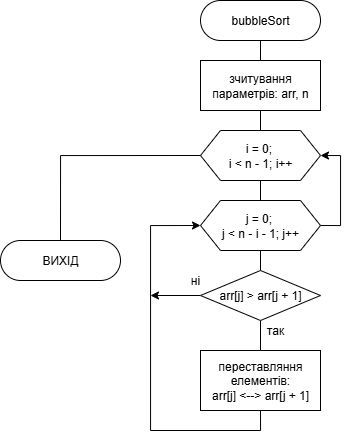

The diagram above was exported from draw.io. Its source (the exported page's mxGraphModel, read from the mxfile embedded in the PNG):
<mxGraphModel dx="1691" dy="838" grid="1" gridSize="10" guides="1" tooltips="1" connect="1" arrows="1" fold="1" page="1" pageScale="1" pageWidth="827" pageHeight="1169" math="0" shadow="0">
  <root>
    <mxCell id="0" />
    <mxCell id="1" parent="0" />
    <mxCell id="2" style="edgeStyle=orthogonalEdgeStyle;rounded=0;orthogonalLoop=1;jettySize=auto;html=1;exitX=0.5;exitY=1;exitDx=0;exitDy=0;endArrow=none;endFill=0;" edge="1" source="3" parent="1">
      <mxGeometry relative="1" as="geometry">
        <mxPoint x="350" y="150" as="targetPoint" />
      </mxGeometry>
    </mxCell>
    <mxCell id="3" value="bubbleSort" style="rounded=1;whiteSpace=wrap;html=1;arcSize=50;fontFamily=Helvetica;" vertex="1" parent="1">
      <mxGeometry x="290" y="90" width="120" height="40" as="geometry" />
    </mxCell>
    <mxCell id="4" style="edgeStyle=orthogonalEdgeStyle;rounded=0;orthogonalLoop=1;jettySize=auto;html=1;exitX=0.5;exitY=1;exitDx=0;exitDy=0;entryX=0.5;entryY=0;entryDx=0;entryDy=0;endArrow=none;endFill=0;" edge="1" source="6" target="9" parent="1">
      <mxGeometry relative="1" as="geometry" />
    </mxCell>
    <mxCell id="5" style="edgeStyle=orthogonalEdgeStyle;rounded=0;orthogonalLoop=1;jettySize=auto;html=1;exitX=0;exitY=0.5;exitDx=0;exitDy=0;entryX=0.5;entryY=0;entryDx=0;entryDy=0;endArrow=none;endFill=0;" edge="1" source="6" target="19" parent="1">
      <mxGeometry relative="1" as="geometry">
        <mxPoint x="130" y="320" as="targetPoint" />
      </mxGeometry>
    </mxCell>
    <mxCell id="6" value="i = 0;&amp;nbsp;&lt;div&gt;i &amp;lt; n - 1; i++&lt;/div&gt;" style="shape=hexagon;perimeter=hexagonPerimeter2;whiteSpace=wrap;html=1;fixedSize=1;fontFamily=Helvetica;" vertex="1" parent="1">
      <mxGeometry x="290" y="220" width="120" height="50" as="geometry" />
    </mxCell>
    <mxCell id="7" style="edgeStyle=orthogonalEdgeStyle;rounded=0;orthogonalLoop=1;jettySize=auto;html=1;exitX=0.5;exitY=1;exitDx=0;exitDy=0;entryX=0.5;entryY=0;entryDx=0;entryDy=0;endArrow=none;endFill=0;" edge="1" source="9" target="12" parent="1">
      <mxGeometry relative="1" as="geometry" />
    </mxCell>
    <mxCell id="8" style="edgeStyle=orthogonalEdgeStyle;rounded=0;orthogonalLoop=1;jettySize=auto;html=1;exitX=1;exitY=0.5;exitDx=0;exitDy=0;entryX=1;entryY=0.5;entryDx=0;entryDy=0;" edge="1" source="9" target="6" parent="1">
      <mxGeometry relative="1" as="geometry" />
    </mxCell>
    <mxCell id="9" value="j = 0;&amp;nbsp;&lt;div&gt;j &amp;lt; n - i - 1; j++&lt;/div&gt;" style="shape=hexagon;perimeter=hexagonPerimeter2;whiteSpace=wrap;html=1;fixedSize=1;fontFamily=Helvetica;" vertex="1" parent="1">
      <mxGeometry x="290" y="290" width="120" height="50" as="geometry" />
    </mxCell>
    <mxCell id="10" style="edgeStyle=orthogonalEdgeStyle;rounded=0;orthogonalLoop=1;jettySize=auto;html=1;exitX=0.5;exitY=1;exitDx=0;exitDy=0;entryX=0.5;entryY=0;entryDx=0;entryDy=0;endArrow=none;endFill=0;" edge="1" source="12" target="16" parent="1">
      <mxGeometry relative="1" as="geometry" />
    </mxCell>
    <mxCell id="11" style="edgeStyle=orthogonalEdgeStyle;rounded=0;orthogonalLoop=1;jettySize=auto;html=1;exitX=0;exitY=0.5;exitDx=0;exitDy=0;" edge="1" source="12" parent="1">
      <mxGeometry relative="1" as="geometry">
        <mxPoint x="240" y="385" as="targetPoint" />
      </mxGeometry>
    </mxCell>
    <mxCell id="12" value="arr[j] &amp;gt; arr[j + 1]" style="rhombus;whiteSpace=wrap;html=1;" vertex="1" parent="1">
      <mxGeometry x="290" y="360" width="120" height="50" as="geometry" />
    </mxCell>
    <mxCell id="13" style="edgeStyle=orthogonalEdgeStyle;rounded=0;orthogonalLoop=1;jettySize=auto;html=1;exitX=0.5;exitY=1;exitDx=0;exitDy=0;entryX=0.5;entryY=0;entryDx=0;entryDy=0;endArrow=none;endFill=0;" edge="1" source="14" target="6" parent="1">
      <mxGeometry relative="1" as="geometry" />
    </mxCell>
    <mxCell id="14" value="зчитування параметрів: arr, n" style="rounded=0;whiteSpace=wrap;html=1;" vertex="1" parent="1">
      <mxGeometry x="290" y="150" width="120" height="50" as="geometry" />
    </mxCell>
    <mxCell id="15" style="edgeStyle=orthogonalEdgeStyle;rounded=0;orthogonalLoop=1;jettySize=auto;html=1;exitX=0.5;exitY=1;exitDx=0;exitDy=0;entryX=0;entryY=0.5;entryDx=0;entryDy=0;" edge="1" source="16" target="9" parent="1">
      <mxGeometry relative="1" as="geometry">
        <Array as="points">
          <mxPoint x="350" y="520" />
          <mxPoint x="240" y="520" />
          <mxPoint x="240" y="315" />
        </Array>
      </mxGeometry>
    </mxCell>
    <mxCell id="16" value="переставляння елементів:&lt;div&gt;arr[j] &amp;lt;--&amp;gt; arr[j + 1]&lt;/div&gt;" style="rounded=0;whiteSpace=wrap;html=1;" vertex="1" parent="1">
      <mxGeometry x="290" y="440" width="120" height="60" as="geometry" />
    </mxCell>
    <mxCell id="17" value="так" style="text;html=1;align=center;verticalAlign=middle;whiteSpace=wrap;rounded=0;" vertex="1" parent="1">
      <mxGeometry x="350" y="410" width="30" height="20" as="geometry" />
    </mxCell>
    <mxCell id="18" value="ні" style="text;html=1;align=center;verticalAlign=middle;whiteSpace=wrap;rounded=0;" vertex="1" parent="1">
      <mxGeometry x="270" y="360" width="30" height="20" as="geometry" />
    </mxCell>
    <mxCell id="19" value="ВИХІД" style="rounded=1;whiteSpace=wrap;html=1;arcSize=50;fontFamily=Helvetica;" vertex="1" parent="1">
      <mxGeometry x="90" y="330" width="120" height="40" as="geometry" />
    </mxCell>
  </root>
</mxGraphModel>